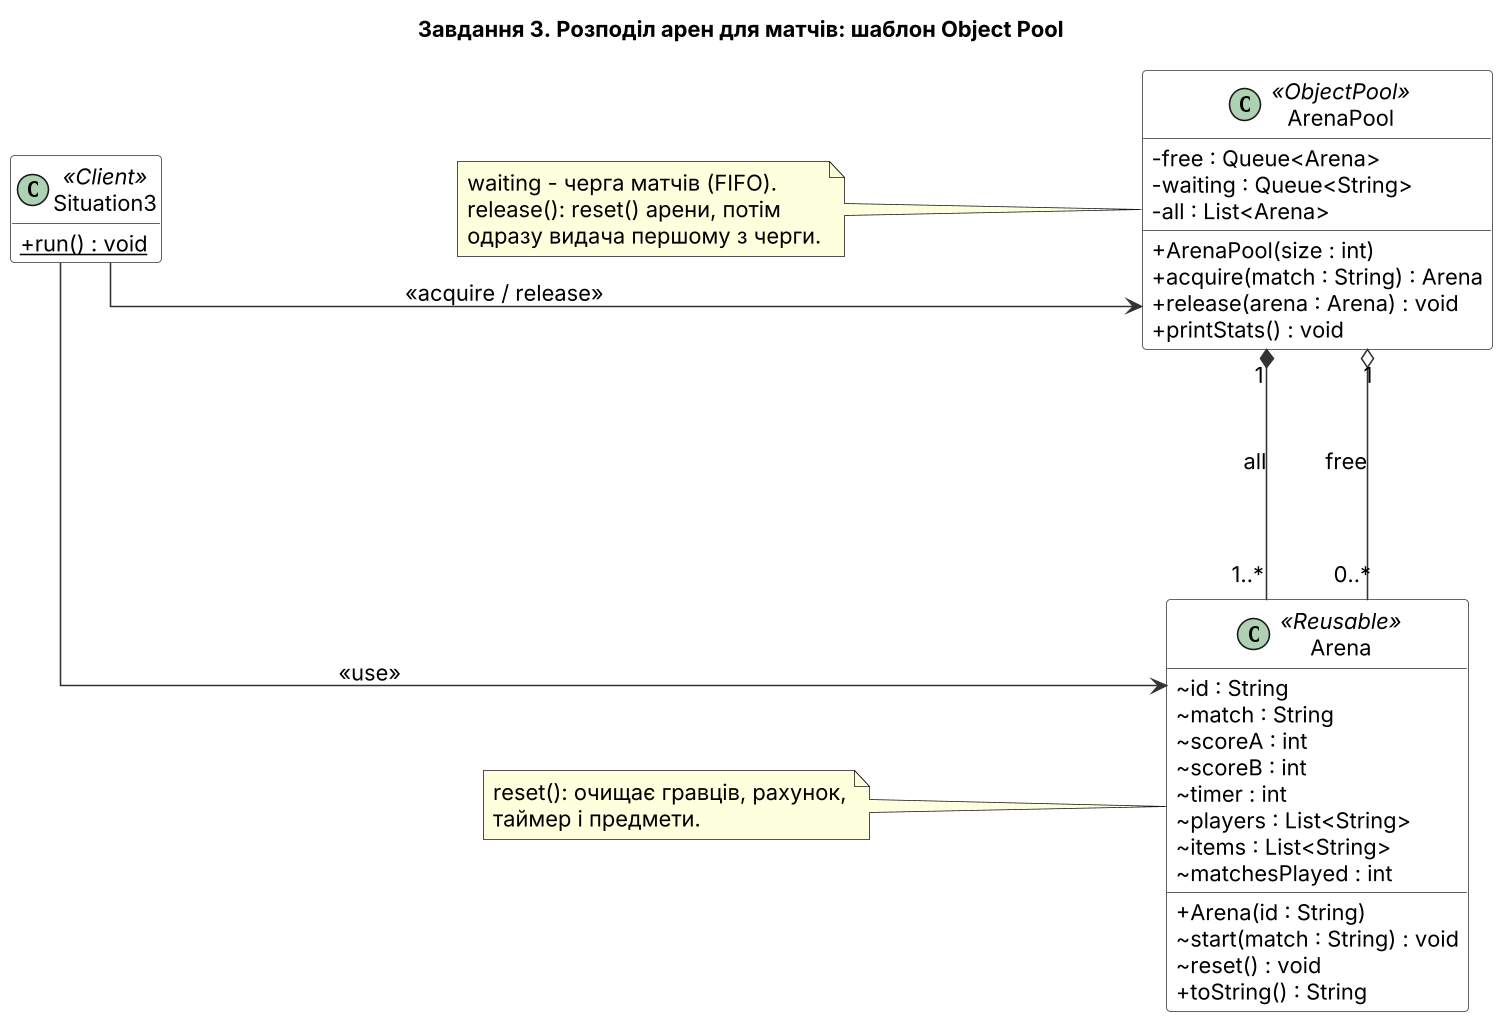

The diagram above was rendered by PlantUML. Its source (embedded in the PNG):
@startuml task3_object_pool
skinparamlocked dpi 150
title Завдання 3. Розподіл арен для матчів: шаблон Object Pool
skinparam linetype ortho
skinparam classAttributeIconSize 0
skinparam shadowing false
skinparam nodesep 190
skinparam ranksep 80
skinparam defaultFontSize 14
skinparam class {
  BackgroundColor #FFFFFF
  BorderColor #333333
  ArrowColor #333333
}
hide empty members
skinparam StereotypeFontSize 13

class Situation3 <<Client>> {
  + {static} run() : void
}

class ArenaPool <<ObjectPool>> {
  - free : Queue<Arena>
  - waiting : Queue<String>
  - all : List<Arena>
  + ArenaPool(size : int)
  + acquire(match : String) : Arena
  + release(arena : Arena) : void
  + printStats() : void
}

class Arena <<Reusable>> {
  ~ id : String
  ~ match : String
  ~ scoreA : int
  ~ scoreB : int
  ~ timer : int
  ~ players : List<String>
  ~ items : List<String>
  ~ matchesPlayed : int
  + Arena(id : String)
  ~ start(match : String) : void
  ~ reset() : void
  + toString() : String
}

Situation3 -right-> ArenaPool : <<acquire / release>>
Situation3 -down-> Arena : <<use>>
ArenaPool "1" *-down-- "1..*" Arena : all
ArenaPool "1" o-down-- "0..*" Arena : free

note left of ArenaPool
  waiting - черга матчів (FIFO).
  release(): reset() арени, потім
  одразу видача першому з черги.
end note
note left of Arena
  reset(): очищає гравців, рахунок,
  таймер і предмети.
end note
@enduml